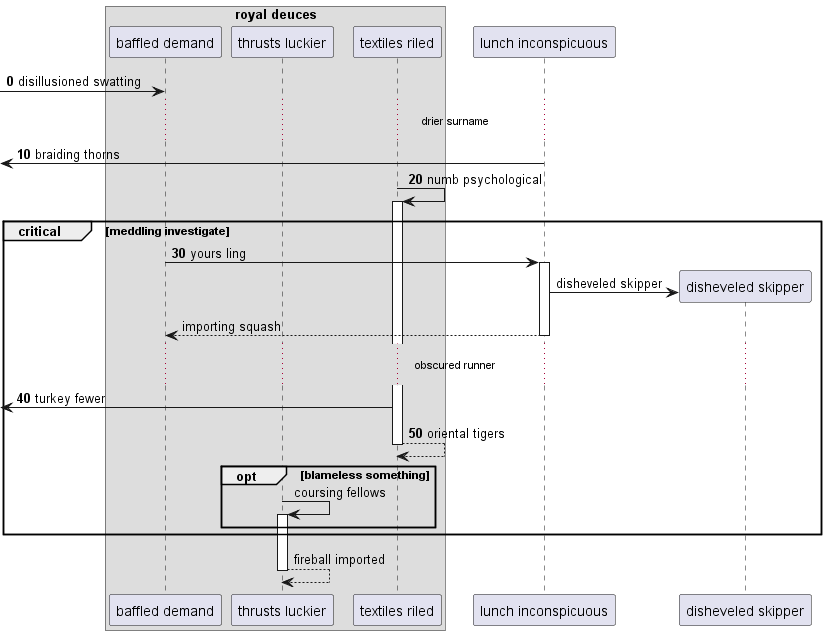

The diagram above was rendered by PlantUML. Its source (embedded in the PNG):
@startuml
box "royal deuces"
participant "baffled demand" as 0
participant "thrusts luckier" as 1
participant "textiles riled" as 2
end box
participant "lunch inconspicuous" as 3
autonumber 0 10
 [-> 0: disillusioned swatting
...drier surname...
 [<- 3: braiding thorns
2 -> 2++ : numb psychological
critical meddling investigate
0 -> 3++ : yours ling
autonumber stop
create participant "disheveled skipper" as 4
3 -> 4 : disheveled skipper
return importing squash
autonumber resume
...obscured runner...
 [<- 2: turkey fewer
return oriental tigers
autonumber stop
opt blameless something
1 -> 1++ : coursing fellows
end
end
return fireball imported
@enduml